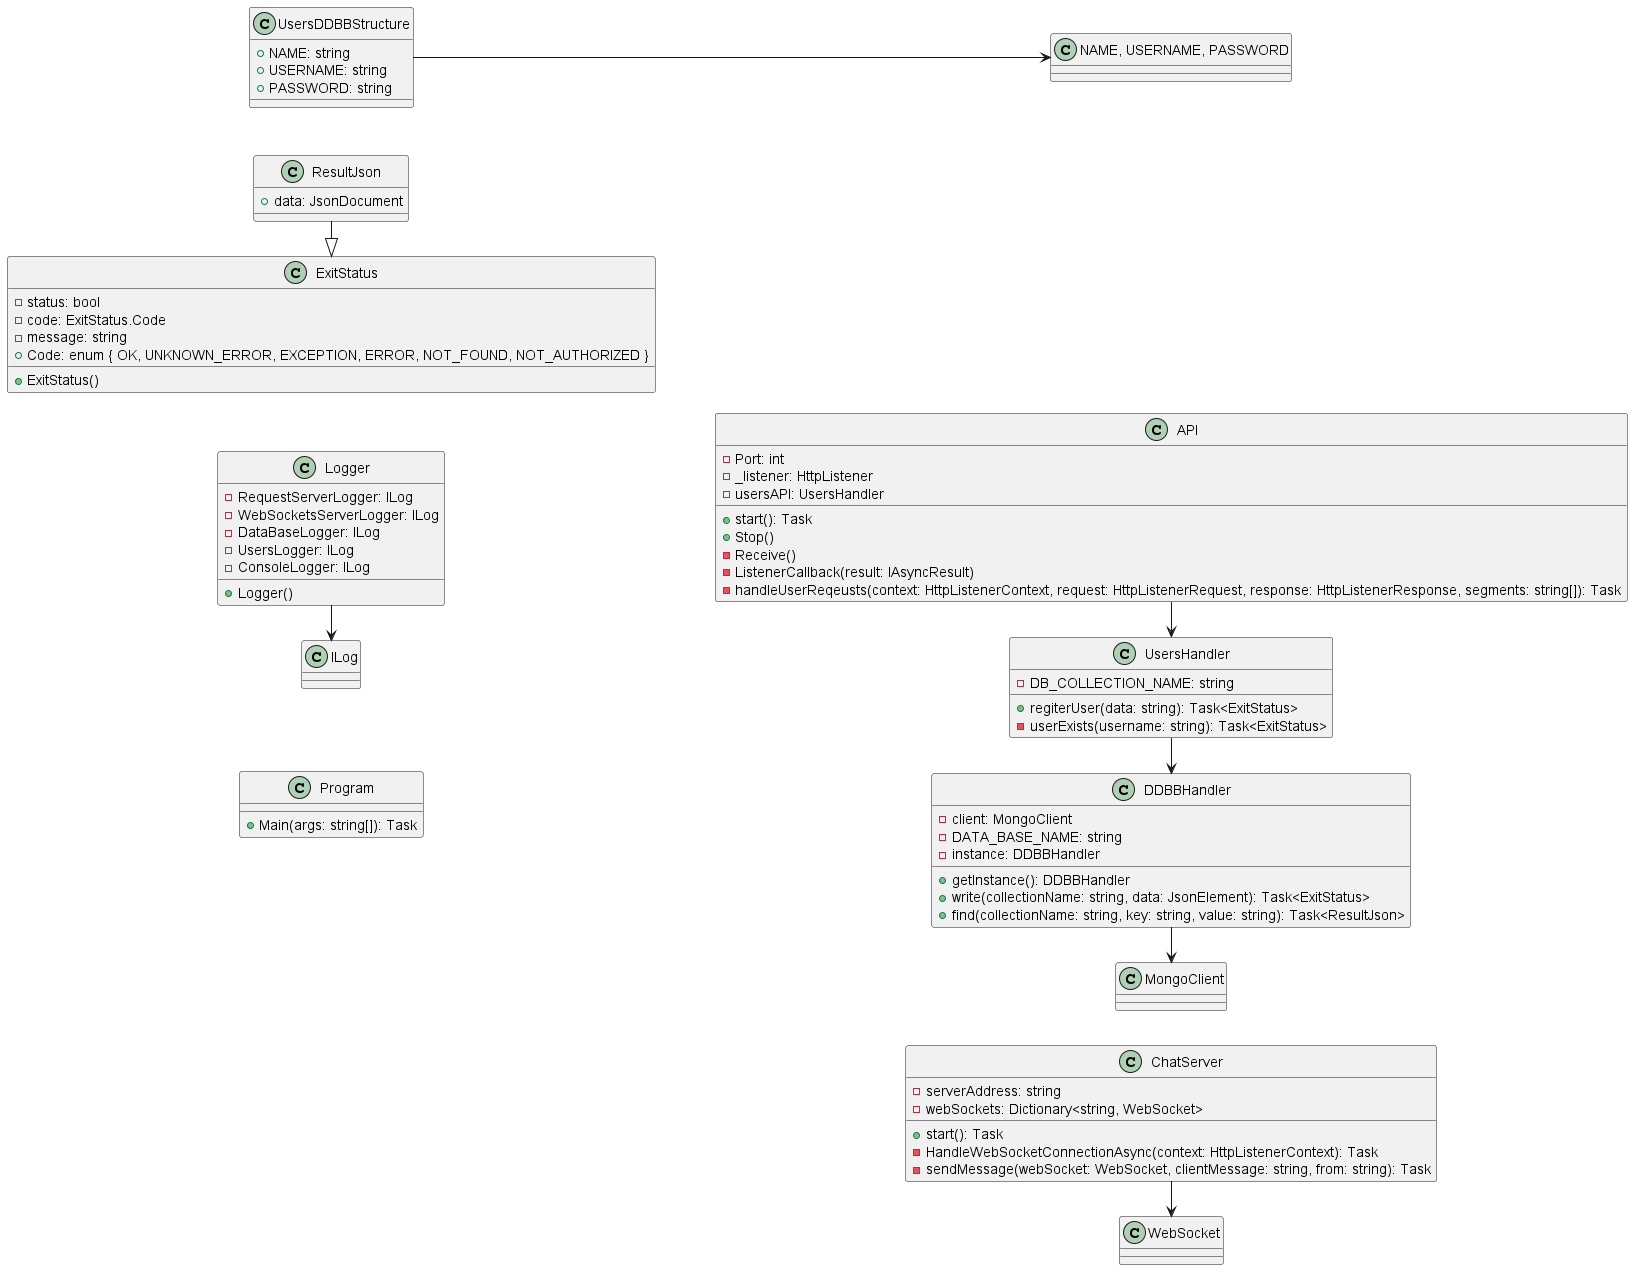

The diagram above was rendered by PlantUML. Its source (embedded in the PNG):
@startuml
left to right direction

class Program {
    +Main(args: string[]): Task
}

class ExitStatus {
    -status: bool
    -code: ExitStatus.Code
    -message: string
    +ExitStatus()
    +Code: enum { OK, UNKNOWN_ERROR, EXCEPTION, ERROR, NOT_FOUND, NOT_AUTHORIZED }
}

class ResultJson {
    +data: JsonDocument
}

class API {
    -Port: int
    -_listener: HttpListener
    -usersAPI: UsersHandler
    +start(): Task
    +Stop()
    -Receive()
    -ListenerCallback(result: IAsyncResult)
    -handleUserReqeusts(context: HttpListenerContext, request: HttpListenerRequest, response: HttpListenerResponse, segments: string[]): Task
}

class ChatServer {
    -serverAddress: string
    -webSockets: Dictionary<string, WebSocket>
    +start(): Task
    -HandleWebSocketConnectionAsync(context: HttpListenerContext): Task
    -sendMessage(webSocket: WebSocket, clientMessage: string, from: string): Task
}

class UsersHandler {
    -DB_COLLECTION_NAME: string
    +regiterUser(data: string): Task<ExitStatus>
    -userExists(username: string): Task<ExitStatus>
}

class DDBBHandler {
    -client: MongoClient
    -DATA_BASE_NAME: string
    -instance: DDBBHandler
    +getInstance(): DDBBHandler
    +write(collectionName: string, data: JsonElement): Task<ExitStatus>
    +find(collectionName: string, key: string, value: string): Task<ResultJson>
}

class Logger {
    -RequestServerLogger: ILog
    -WebSocketsServerLogger: ILog
    -DataBaseLogger: ILog
    -UsersLogger: ILog
    -ConsoleLogger: ILog
    +Logger()
}

class UsersDDBBStructure {
    +NAME: string
    +USERNAME: string
    +PASSWORD: string
}

' Relacions entre les classes
Program -[hidden]-> API
Program -[hidden]-> ChatServer
API -> UsersHandler
ChatServer -> WebSocket
UsersHandler -> DDBBHandler
DDBBHandler -> MongoClient
Logger -> ILog
UsersDDBBStructure --> "NAME, USERNAME, PASSWORD"
ResultJson -|> ExitStatus

@enduml